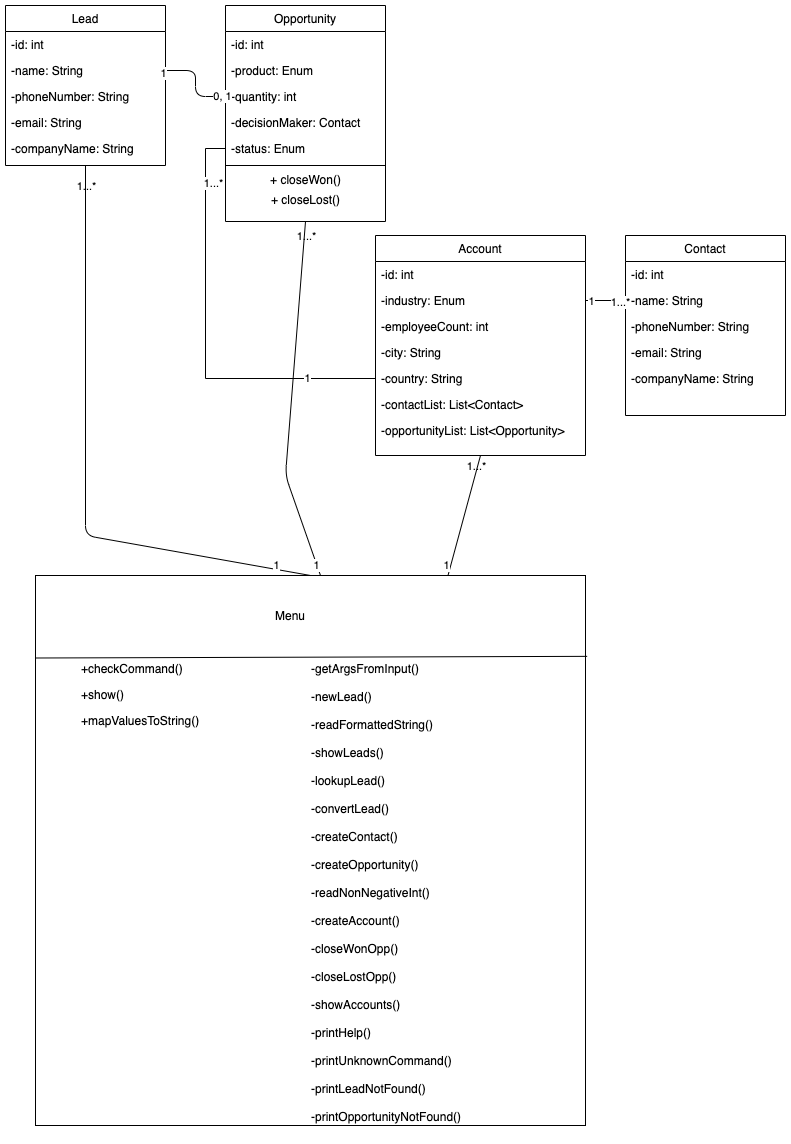

The diagram above was exported from draw.io. Its source (the exported page's mxGraphModel, read from the mxfile embedded in the PNG):
<mxGraphModel dx="815" dy="456" grid="1" gridSize="10" guides="1" tooltips="1" connect="1" arrows="1" fold="1" page="1" pageScale="1" pageWidth="827" pageHeight="1169" math="0" shadow="0">
  <root>
    <mxCell id="WIyWlLk6GJQsqaUBKTNV-0" />
    <mxCell id="WIyWlLk6GJQsqaUBKTNV-1" parent="WIyWlLk6GJQsqaUBKTNV-0" />
    <mxCell id="zkfFHV4jXpPFQw0GAbJ--17" value="Lead" style="swimlane;fontStyle=0;align=center;verticalAlign=top;childLayout=stackLayout;horizontal=1;startSize=26;horizontalStack=0;resizeParent=1;resizeLast=0;collapsible=1;marginBottom=0;rounded=0;shadow=0;strokeWidth=1;" parent="WIyWlLk6GJQsqaUBKTNV-1" vertex="1">
      <mxGeometry x="40" y="20" width="160" height="160" as="geometry">
        <mxRectangle x="550" y="140" width="160" height="26" as="alternateBounds" />
      </mxGeometry>
    </mxCell>
    <mxCell id="evE9ZcDS_qsQ_NIZl7xd-22" value="-id: int" style="text;align=left;verticalAlign=top;spacingLeft=4;spacingRight=4;overflow=hidden;rotatable=0;points=[[0,0.5],[1,0.5]];portConstraint=eastwest;" parent="zkfFHV4jXpPFQw0GAbJ--17" vertex="1">
      <mxGeometry y="26" width="160" height="26" as="geometry" />
    </mxCell>
    <mxCell id="zkfFHV4jXpPFQw0GAbJ--18" value="-name: String" style="text;align=left;verticalAlign=top;spacingLeft=4;spacingRight=4;overflow=hidden;rotatable=0;points=[[0,0.5],[1,0.5]];portConstraint=eastwest;" parent="zkfFHV4jXpPFQw0GAbJ--17" vertex="1">
      <mxGeometry y="52" width="160" height="26" as="geometry" />
    </mxCell>
    <mxCell id="zkfFHV4jXpPFQw0GAbJ--19" value="-phoneNumber: String" style="text;align=left;verticalAlign=top;spacingLeft=4;spacingRight=4;overflow=hidden;rotatable=0;points=[[0,0.5],[1,0.5]];portConstraint=eastwest;rounded=0;shadow=0;html=0;" parent="zkfFHV4jXpPFQw0GAbJ--17" vertex="1">
      <mxGeometry y="78" width="160" height="26" as="geometry" />
    </mxCell>
    <mxCell id="zkfFHV4jXpPFQw0GAbJ--20" value="-email: String" style="text;align=left;verticalAlign=top;spacingLeft=4;spacingRight=4;overflow=hidden;rotatable=0;points=[[0,0.5],[1,0.5]];portConstraint=eastwest;rounded=0;shadow=0;html=0;" parent="zkfFHV4jXpPFQw0GAbJ--17" vertex="1">
      <mxGeometry y="104" width="160" height="26" as="geometry" />
    </mxCell>
    <mxCell id="zkfFHV4jXpPFQw0GAbJ--21" value="-companyName: String" style="text;align=left;verticalAlign=top;spacingLeft=4;spacingRight=4;overflow=hidden;rotatable=0;points=[[0,0.5],[1,0.5]];portConstraint=eastwest;rounded=0;shadow=0;html=0;" parent="zkfFHV4jXpPFQw0GAbJ--17" vertex="1">
      <mxGeometry y="130" width="160" height="26" as="geometry" />
    </mxCell>
    <mxCell id="evE9ZcDS_qsQ_NIZl7xd-10" value="Account" style="swimlane;fontStyle=0;align=center;verticalAlign=top;childLayout=stackLayout;horizontal=1;startSize=26;horizontalStack=0;resizeParent=1;resizeLast=0;collapsible=1;marginBottom=0;rounded=0;shadow=0;strokeWidth=1;" parent="WIyWlLk6GJQsqaUBKTNV-1" vertex="1">
      <mxGeometry x="410" y="250" width="210" height="220" as="geometry">
        <mxRectangle x="550" y="140" width="160" height="26" as="alternateBounds" />
      </mxGeometry>
    </mxCell>
    <mxCell id="evE9ZcDS_qsQ_NIZl7xd-11" value="-id: int" style="text;align=left;verticalAlign=top;spacingLeft=4;spacingRight=4;overflow=hidden;rotatable=0;points=[[0,0.5],[1,0.5]];portConstraint=eastwest;" parent="evE9ZcDS_qsQ_NIZl7xd-10" vertex="1">
      <mxGeometry y="26" width="210" height="26" as="geometry" />
    </mxCell>
    <mxCell id="evE9ZcDS_qsQ_NIZl7xd-12" value="-industry: Enum" style="text;align=left;verticalAlign=top;spacingLeft=4;spacingRight=4;overflow=hidden;rotatable=0;points=[[0,0.5],[1,0.5]];portConstraint=eastwest;rounded=0;shadow=0;html=0;" parent="evE9ZcDS_qsQ_NIZl7xd-10" vertex="1">
      <mxGeometry y="52" width="210" height="26" as="geometry" />
    </mxCell>
    <mxCell id="evE9ZcDS_qsQ_NIZl7xd-13" value="-employeeCount: int" style="text;align=left;verticalAlign=top;spacingLeft=4;spacingRight=4;overflow=hidden;rotatable=0;points=[[0,0.5],[1,0.5]];portConstraint=eastwest;rounded=0;shadow=0;html=0;" parent="evE9ZcDS_qsQ_NIZl7xd-10" vertex="1">
      <mxGeometry y="78" width="210" height="26" as="geometry" />
    </mxCell>
    <mxCell id="evE9ZcDS_qsQ_NIZl7xd-14" value="-city: String" style="text;align=left;verticalAlign=top;spacingLeft=4;spacingRight=4;overflow=hidden;rotatable=0;points=[[0,0.5],[1,0.5]];portConstraint=eastwest;rounded=0;shadow=0;html=0;" parent="evE9ZcDS_qsQ_NIZl7xd-10" vertex="1">
      <mxGeometry y="104" width="210" height="26" as="geometry" />
    </mxCell>
    <mxCell id="evE9ZcDS_qsQ_NIZl7xd-15" value="-country: String" style="text;align=left;verticalAlign=top;spacingLeft=4;spacingRight=4;overflow=hidden;rotatable=0;points=[[0,0.5],[1,0.5]];portConstraint=eastwest;rounded=0;shadow=0;html=0;" parent="evE9ZcDS_qsQ_NIZl7xd-10" vertex="1">
      <mxGeometry y="130" width="210" height="26" as="geometry" />
    </mxCell>
    <mxCell id="evE9ZcDS_qsQ_NIZl7xd-20" value="-contactList: List&lt;Contact&gt;" style="text;align=left;verticalAlign=top;spacingLeft=4;spacingRight=4;overflow=hidden;rotatable=0;points=[[0,0.5],[1,0.5]];portConstraint=eastwest;rounded=0;shadow=0;html=0;" parent="evE9ZcDS_qsQ_NIZl7xd-10" vertex="1">
      <mxGeometry y="156" width="210" height="26" as="geometry" />
    </mxCell>
    <mxCell id="evE9ZcDS_qsQ_NIZl7xd-21" value="-opportunityList: List&lt;Opportunity&gt;" style="text;align=left;verticalAlign=top;spacingLeft=4;spacingRight=4;overflow=hidden;rotatable=0;points=[[0,0.5],[1,0.5]];portConstraint=eastwest;rounded=0;shadow=0;html=0;" parent="evE9ZcDS_qsQ_NIZl7xd-10" vertex="1">
      <mxGeometry y="182" width="210" height="26" as="geometry" />
    </mxCell>
    <mxCell id="evE9ZcDS_qsQ_NIZl7xd-23" value="Opportunity" style="swimlane;fontStyle=0;align=center;verticalAlign=top;childLayout=stackLayout;horizontal=1;startSize=26;horizontalStack=0;resizeParent=1;resizeLast=0;collapsible=1;marginBottom=0;rounded=0;shadow=0;strokeWidth=1;" parent="WIyWlLk6GJQsqaUBKTNV-1" vertex="1">
      <mxGeometry x="260" y="20" width="160" height="216" as="geometry">
        <mxRectangle x="550" y="140" width="160" height="26" as="alternateBounds" />
      </mxGeometry>
    </mxCell>
    <mxCell id="evE9ZcDS_qsQ_NIZl7xd-24" value="-id: int" style="text;align=left;verticalAlign=top;spacingLeft=4;spacingRight=4;overflow=hidden;rotatable=0;points=[[0,0.5],[1,0.5]];portConstraint=eastwest;" parent="evE9ZcDS_qsQ_NIZl7xd-23" vertex="1">
      <mxGeometry y="26" width="160" height="26" as="geometry" />
    </mxCell>
    <mxCell id="evE9ZcDS_qsQ_NIZl7xd-25" value="-product: Enum" style="text;align=left;verticalAlign=top;spacingLeft=4;spacingRight=4;overflow=hidden;rotatable=0;points=[[0,0.5],[1,0.5]];portConstraint=eastwest;" parent="evE9ZcDS_qsQ_NIZl7xd-23" vertex="1">
      <mxGeometry y="52" width="160" height="26" as="geometry" />
    </mxCell>
    <mxCell id="evE9ZcDS_qsQ_NIZl7xd-26" value="-quantity: int" style="text;align=left;verticalAlign=top;spacingLeft=4;spacingRight=4;overflow=hidden;rotatable=0;points=[[0,0.5],[1,0.5]];portConstraint=eastwest;rounded=0;shadow=0;html=0;" parent="evE9ZcDS_qsQ_NIZl7xd-23" vertex="1">
      <mxGeometry y="78" width="160" height="26" as="geometry" />
    </mxCell>
    <mxCell id="evE9ZcDS_qsQ_NIZl7xd-27" value="-decisionMaker: Contact" style="text;align=left;verticalAlign=top;spacingLeft=4;spacingRight=4;overflow=hidden;rotatable=0;points=[[0,0.5],[1,0.5]];portConstraint=eastwest;rounded=0;shadow=0;html=0;" parent="evE9ZcDS_qsQ_NIZl7xd-23" vertex="1">
      <mxGeometry y="104" width="160" height="26" as="geometry" />
    </mxCell>
    <mxCell id="evE9ZcDS_qsQ_NIZl7xd-28" value="-status: Enum" style="text;align=left;verticalAlign=top;spacingLeft=4;spacingRight=4;overflow=hidden;rotatable=0;points=[[0,0.5],[1,0.5]];portConstraint=eastwest;rounded=0;shadow=0;html=0;" parent="evE9ZcDS_qsQ_NIZl7xd-23" vertex="1">
      <mxGeometry y="130" width="160" height="26" as="geometry" />
    </mxCell>
    <mxCell id="evE9ZcDS_qsQ_NIZl7xd-29" value="" style="line;html=1;strokeWidth=1;align=left;verticalAlign=middle;spacingTop=-1;spacingLeft=3;spacingRight=3;rotatable=0;labelPosition=right;points=[];portConstraint=eastwest;" parent="evE9ZcDS_qsQ_NIZl7xd-23" vertex="1">
      <mxGeometry y="156" width="160" height="8" as="geometry" />
    </mxCell>
    <mxCell id="IZfim1Uq_bLRseFKb4kP-0" value="+ closeWon()" style="text;html=1;align=center;verticalAlign=middle;resizable=0;points=[];autosize=1;" vertex="1" parent="evE9ZcDS_qsQ_NIZl7xd-23">
      <mxGeometry y="164" width="160" height="20" as="geometry" />
    </mxCell>
    <mxCell id="IZfim1Uq_bLRseFKb4kP-1" value="+ closeLost()" style="text;html=1;align=center;verticalAlign=middle;resizable=0;points=[];autosize=1;" vertex="1" parent="evE9ZcDS_qsQ_NIZl7xd-23">
      <mxGeometry y="184" width="160" height="20" as="geometry" />
    </mxCell>
    <mxCell id="evE9ZcDS_qsQ_NIZl7xd-32" value="Contact" style="swimlane;fontStyle=0;align=center;verticalAlign=top;childLayout=stackLayout;horizontal=1;startSize=26;horizontalStack=0;resizeParent=1;resizeLast=0;collapsible=1;marginBottom=0;rounded=0;shadow=0;strokeWidth=1;" parent="WIyWlLk6GJQsqaUBKTNV-1" vertex="1">
      <mxGeometry x="660" y="250" width="160" height="180" as="geometry">
        <mxRectangle x="550" y="140" width="160" height="26" as="alternateBounds" />
      </mxGeometry>
    </mxCell>
    <mxCell id="evE9ZcDS_qsQ_NIZl7xd-33" value="-id: int" style="text;align=left;verticalAlign=top;spacingLeft=4;spacingRight=4;overflow=hidden;rotatable=0;points=[[0,0.5],[1,0.5]];portConstraint=eastwest;" parent="evE9ZcDS_qsQ_NIZl7xd-32" vertex="1">
      <mxGeometry y="26" width="160" height="26" as="geometry" />
    </mxCell>
    <mxCell id="evE9ZcDS_qsQ_NIZl7xd-34" value="-name: String" style="text;align=left;verticalAlign=top;spacingLeft=4;spacingRight=4;overflow=hidden;rotatable=0;points=[[0,0.5],[1,0.5]];portConstraint=eastwest;" parent="evE9ZcDS_qsQ_NIZl7xd-32" vertex="1">
      <mxGeometry y="52" width="160" height="26" as="geometry" />
    </mxCell>
    <mxCell id="evE9ZcDS_qsQ_NIZl7xd-35" value="-phoneNumber: String" style="text;align=left;verticalAlign=top;spacingLeft=4;spacingRight=4;overflow=hidden;rotatable=0;points=[[0,0.5],[1,0.5]];portConstraint=eastwest;rounded=0;shadow=0;html=0;" parent="evE9ZcDS_qsQ_NIZl7xd-32" vertex="1">
      <mxGeometry y="78" width="160" height="26" as="geometry" />
    </mxCell>
    <mxCell id="evE9ZcDS_qsQ_NIZl7xd-36" value="-email: String" style="text;align=left;verticalAlign=top;spacingLeft=4;spacingRight=4;overflow=hidden;rotatable=0;points=[[0,0.5],[1,0.5]];portConstraint=eastwest;rounded=0;shadow=0;html=0;" parent="evE9ZcDS_qsQ_NIZl7xd-32" vertex="1">
      <mxGeometry y="104" width="160" height="26" as="geometry" />
    </mxCell>
    <mxCell id="evE9ZcDS_qsQ_NIZl7xd-37" value="-companyName: String" style="text;align=left;verticalAlign=top;spacingLeft=4;spacingRight=4;overflow=hidden;rotatable=0;points=[[0,0.5],[1,0.5]];portConstraint=eastwest;rounded=0;shadow=0;html=0;" parent="evE9ZcDS_qsQ_NIZl7xd-32" vertex="1">
      <mxGeometry y="130" width="160" height="26" as="geometry" />
    </mxCell>
    <mxCell id="evE9ZcDS_qsQ_NIZl7xd-66" value="" style="endArrow=none;html=1;edgeStyle=orthogonalEdgeStyle;exitX=0;exitY=0.5;exitDx=0;exitDy=0;entryX=1;entryY=0.5;entryDx=0;entryDy=0;" parent="WIyWlLk6GJQsqaUBKTNV-1" source="evE9ZcDS_qsQ_NIZl7xd-26" target="zkfFHV4jXpPFQw0GAbJ--18" edge="1">
      <mxGeometry width="50" height="50" relative="1" as="geometry">
        <mxPoint x="290" y="60" as="sourcePoint" />
        <mxPoint x="220" y="90" as="targetPoint" />
      </mxGeometry>
    </mxCell>
    <mxCell id="evE9ZcDS_qsQ_NIZl7xd-67" value="0, 1" style="edgeLabel;html=1;align=center;verticalAlign=middle;resizable=0;points=[];" parent="evE9ZcDS_qsQ_NIZl7xd-66" vertex="1" connectable="0">
      <mxGeometry x="-0.9107" y="-1" relative="1" as="geometry">
        <mxPoint as="offset" />
      </mxGeometry>
    </mxCell>
    <mxCell id="evE9ZcDS_qsQ_NIZl7xd-68" value="1" style="edgeLabel;html=1;align=center;verticalAlign=middle;resizable=0;points=[];" parent="evE9ZcDS_qsQ_NIZl7xd-66" vertex="1" connectable="0">
      <mxGeometry x="0.9389" y="2" relative="1" as="geometry">
        <mxPoint x="-6" as="offset" />
      </mxGeometry>
    </mxCell>
    <mxCell id="evE9ZcDS_qsQ_NIZl7xd-69" style="edgeStyle=orthogonalEdgeStyle;rounded=0;orthogonalLoop=1;jettySize=auto;html=1;entryX=0;entryY=0.5;entryDx=0;entryDy=0;startArrow=none;startFill=0;sourcePerimeterSpacing=0;endArrow=none;endFill=0;endSize=6;targetPerimeterSpacing=0;exitX=0;exitY=0.5;exitDx=0;exitDy=0;" parent="WIyWlLk6GJQsqaUBKTNV-1" edge="1" target="evE9ZcDS_qsQ_NIZl7xd-15" source="evE9ZcDS_qsQ_NIZl7xd-28">
      <mxGeometry relative="1" as="geometry">
        <mxPoint x="211" y="425" as="sourcePoint" />
        <mxPoint x="331" y="425" as="targetPoint" />
      </mxGeometry>
    </mxCell>
    <mxCell id="evE9ZcDS_qsQ_NIZl7xd-72" value="1" style="edgeLabel;html=1;align=center;verticalAlign=middle;resizable=0;points=[];" parent="evE9ZcDS_qsQ_NIZl7xd-69" vertex="1" connectable="0">
      <mxGeometry x="0.6714" y="1" relative="1" as="geometry">
        <mxPoint as="offset" />
      </mxGeometry>
    </mxCell>
    <mxCell id="evE9ZcDS_qsQ_NIZl7xd-73" value="1...*" style="edgeLabel;html=1;align=center;verticalAlign=middle;resizable=0;points=[];" parent="evE9ZcDS_qsQ_NIZl7xd-69" vertex="1" connectable="0">
      <mxGeometry x="-0.7413" relative="1" as="geometry">
        <mxPoint x="7" as="offset" />
      </mxGeometry>
    </mxCell>
    <mxCell id="IZfim1Uq_bLRseFKb4kP-19" value="1...*" style="edgeLabel;html=1;align=center;verticalAlign=middle;resizable=0;points=[];" vertex="1" connectable="0" parent="evE9ZcDS_qsQ_NIZl7xd-69">
      <mxGeometry x="-0.7413" relative="1" as="geometry">
        <mxPoint x="100" y="53" as="offset" />
      </mxGeometry>
    </mxCell>
    <mxCell id="IZfim1Uq_bLRseFKb4kP-20" value="1...*" style="edgeLabel;html=1;align=center;verticalAlign=middle;resizable=0;points=[];" vertex="1" connectable="0" parent="evE9ZcDS_qsQ_NIZl7xd-69">
      <mxGeometry x="-0.7413" relative="1" as="geometry">
        <mxPoint x="-120" y="3" as="offset" />
      </mxGeometry>
    </mxCell>
    <mxCell id="IZfim1Uq_bLRseFKb4kP-21" value="1...*" style="edgeLabel;html=1;align=center;verticalAlign=middle;resizable=0;points=[];" vertex="1" connectable="0" parent="evE9ZcDS_qsQ_NIZl7xd-69">
      <mxGeometry x="-0.7413" relative="1" as="geometry">
        <mxPoint x="270" y="283" as="offset" />
      </mxGeometry>
    </mxCell>
    <mxCell id="evE9ZcDS_qsQ_NIZl7xd-74" style="edgeStyle=orthogonalEdgeStyle;rounded=0;orthogonalLoop=1;jettySize=auto;html=1;entryX=0;entryY=0.5;entryDx=0;entryDy=0;startArrow=none;startFill=0;sourcePerimeterSpacing=0;endArrow=none;endFill=0;endSize=6;targetPerimeterSpacing=0;exitX=1;exitY=0.5;exitDx=0;exitDy=0;" parent="WIyWlLk6GJQsqaUBKTNV-1" source="evE9ZcDS_qsQ_NIZl7xd-12" target="evE9ZcDS_qsQ_NIZl7xd-34" edge="1">
      <mxGeometry relative="1" as="geometry">
        <mxPoint x="221" y="435" as="sourcePoint" />
        <mxPoint x="341" y="435" as="targetPoint" />
      </mxGeometry>
    </mxCell>
    <mxCell id="evE9ZcDS_qsQ_NIZl7xd-77" value="1" style="edgeLabel;html=1;align=center;verticalAlign=middle;resizable=0;points=[];" parent="evE9ZcDS_qsQ_NIZl7xd-74" vertex="1" connectable="0">
      <mxGeometry x="-0.7262" relative="1" as="geometry">
        <mxPoint as="offset" />
      </mxGeometry>
    </mxCell>
    <mxCell id="evE9ZcDS_qsQ_NIZl7xd-78" value="1...*" style="edgeLabel;html=1;align=center;verticalAlign=middle;resizable=0;points=[];" parent="evE9ZcDS_qsQ_NIZl7xd-74" vertex="1" connectable="0">
      <mxGeometry x="0.6905" y="-1" relative="1" as="geometry">
        <mxPoint as="offset" />
      </mxGeometry>
    </mxCell>
    <mxCell id="IZfim1Uq_bLRseFKb4kP-2" value="" style="whiteSpace=wrap;html=1;aspect=fixed;fillColor=none;gradientColor=none;" vertex="1" parent="WIyWlLk6GJQsqaUBKTNV-1">
      <mxGeometry x="70" y="590" width="550" height="550" as="geometry" />
    </mxCell>
    <mxCell id="IZfim1Uq_bLRseFKb4kP-3" value="Menu" style="text;html=1;strokeColor=none;fillColor=none;align=center;verticalAlign=middle;whiteSpace=wrap;rounded=0;" vertex="1" parent="WIyWlLk6GJQsqaUBKTNV-1">
      <mxGeometry x="270" y="610" width="110" height="40" as="geometry" />
    </mxCell>
    <mxCell id="IZfim1Uq_bLRseFKb4kP-4" value="" style="endArrow=none;html=1;exitX=0;exitY=0.15;exitDx=0;exitDy=0;exitPerimeter=0;entryX=1.003;entryY=0.147;entryDx=0;entryDy=0;entryPerimeter=0;" edge="1" parent="WIyWlLk6GJQsqaUBKTNV-1" source="IZfim1Uq_bLRseFKb4kP-2" target="IZfim1Uq_bLRseFKb4kP-2">
      <mxGeometry width="50" height="50" relative="1" as="geometry">
        <mxPoint x="220" y="730" as="sourcePoint" />
        <mxPoint x="270" y="680" as="targetPoint" />
      </mxGeometry>
    </mxCell>
    <mxCell id="IZfim1Uq_bLRseFKb4kP-5" value="+show()" style="text;align=left;verticalAlign=top;spacingLeft=4;spacingRight=4;overflow=hidden;rotatable=0;points=[[0,0.5],[1,0.5]];portConstraint=eastwest;" vertex="1" parent="WIyWlLk6GJQsqaUBKTNV-1">
      <mxGeometry x="110" y="696" width="210" height="26" as="geometry" />
    </mxCell>
    <mxCell id="IZfim1Uq_bLRseFKb4kP-6" value="+checkCommand()" style="text;align=left;verticalAlign=top;spacingLeft=4;spacingRight=4;overflow=hidden;rotatable=0;points=[[0,0.5],[1,0.5]];portConstraint=eastwest;rounded=0;shadow=0;html=0;" vertex="1" parent="WIyWlLk6GJQsqaUBKTNV-1">
      <mxGeometry x="110" y="670" width="210" height="26" as="geometry" />
    </mxCell>
    <mxCell id="IZfim1Uq_bLRseFKb4kP-7" value="+mapValuesToString()" style="text;align=left;verticalAlign=top;spacingLeft=4;spacingRight=4;overflow=hidden;rotatable=0;points=[[0,0.5],[1,0.5]];portConstraint=eastwest;rounded=0;shadow=0;html=0;" vertex="1" parent="WIyWlLk6GJQsqaUBKTNV-1">
      <mxGeometry x="110" y="722" width="210" height="26" as="geometry" />
    </mxCell>
    <mxCell id="IZfim1Uq_bLRseFKb4kP-8" value="-getArgsFromInput()&#10;&#10;-newLead()&#10;&#10;-readFormattedString()&#10;&#10;-showLeads()&#10;&#10;-lookupLead()&#10;&#10;-convertLead()&#10;&#10;-createContact()&#10;&#10;-createOpportunity()&#10;&#10;-readNonNegativeInt()&#10;&#10;-createAccount()&#10;&#10;-closeWonOpp()&#10;&#10;-closeLostOpp()&#10;&#10;-showAccounts()&#10;&#10;-printHelp()&#10;&#10;-printUnknownCommand()&#10;&#10;-printLeadNotFound()&#10;&#10;-printOpportunityNotFound()" style="text;align=left;verticalAlign=top;spacingLeft=4;spacingRight=4;overflow=hidden;rotatable=0;points=[[0,0.5],[1,0.5]];portConstraint=eastwest;rounded=0;shadow=0;html=0;" vertex="1" parent="WIyWlLk6GJQsqaUBKTNV-1">
      <mxGeometry x="340" y="670" width="210" height="480" as="geometry" />
    </mxCell>
    <mxCell id="IZfim1Uq_bLRseFKb4kP-12" value="" style="endArrow=none;html=1;fontColor=#000000;exitX=0.5;exitY=0;exitDx=0;exitDy=0;entryX=0.5;entryY=1;entryDx=0;entryDy=0;" edge="1" parent="WIyWlLk6GJQsqaUBKTNV-1" source="IZfim1Uq_bLRseFKb4kP-2" target="zkfFHV4jXpPFQw0GAbJ--17">
      <mxGeometry width="50" height="50" relative="1" as="geometry">
        <mxPoint x="170" y="590" as="sourcePoint" />
        <mxPoint x="220" y="540" as="targetPoint" />
        <Array as="points">
          <mxPoint x="120" y="550" />
        </Array>
      </mxGeometry>
    </mxCell>
    <mxCell id="IZfim1Uq_bLRseFKb4kP-15" value="1" style="edgeLabel;html=1;align=center;verticalAlign=middle;resizable=0;points=[];fontColor=#000000;" vertex="1" connectable="0" parent="IZfim1Uq_bLRseFKb4kP-12">
      <mxGeometry x="0.1807" y="-2" relative="1" as="geometry">
        <mxPoint x="188" y="154.47" as="offset" />
      </mxGeometry>
    </mxCell>
    <mxCell id="IZfim1Uq_bLRseFKb4kP-13" value="" style="endArrow=none;html=1;fontColor=#000000;entryX=0.5;entryY=1;entryDx=0;entryDy=0;" edge="1" parent="WIyWlLk6GJQsqaUBKTNV-1" target="evE9ZcDS_qsQ_NIZl7xd-23">
      <mxGeometry width="50" height="50" relative="1" as="geometry">
        <mxPoint x="355" y="590" as="sourcePoint" />
        <mxPoint x="130" y="190" as="targetPoint" />
        <Array as="points">
          <mxPoint x="320" y="490" />
        </Array>
      </mxGeometry>
    </mxCell>
    <mxCell id="IZfim1Uq_bLRseFKb4kP-16" value="1" style="edgeLabel;html=1;align=center;verticalAlign=middle;resizable=0;points=[];fontColor=#000000;" vertex="1" connectable="0" parent="IZfim1Uq_bLRseFKb4kP-13">
      <mxGeometry x="-0.1803" y="1" relative="1" as="geometry">
        <mxPoint x="27.7" y="132" as="offset" />
      </mxGeometry>
    </mxCell>
    <mxCell id="IZfim1Uq_bLRseFKb4kP-14" value="" style="endArrow=none;html=1;fontColor=#000000;entryX=0.5;entryY=1;entryDx=0;entryDy=0;exitX=0.75;exitY=0;exitDx=0;exitDy=0;" edge="1" parent="WIyWlLk6GJQsqaUBKTNV-1" source="IZfim1Uq_bLRseFKb4kP-2" target="evE9ZcDS_qsQ_NIZl7xd-10">
      <mxGeometry width="50" height="50" relative="1" as="geometry">
        <mxPoint x="350" y="588" as="sourcePoint" />
        <mxPoint x="760" y="430" as="targetPoint" />
        <Array as="points" />
      </mxGeometry>
    </mxCell>
    <mxCell id="IZfim1Uq_bLRseFKb4kP-17" value="1" style="edgeLabel;html=1;align=center;verticalAlign=middle;resizable=0;points=[];fontColor=#000000;" vertex="1" connectable="0" parent="IZfim1Uq_bLRseFKb4kP-14">
      <mxGeometry x="0.2002" y="-1" relative="1" as="geometry">
        <mxPoint x="-23.07" y="62.13" as="offset" />
      </mxGeometry>
    </mxCell>
  </root>
</mxGraphModel>